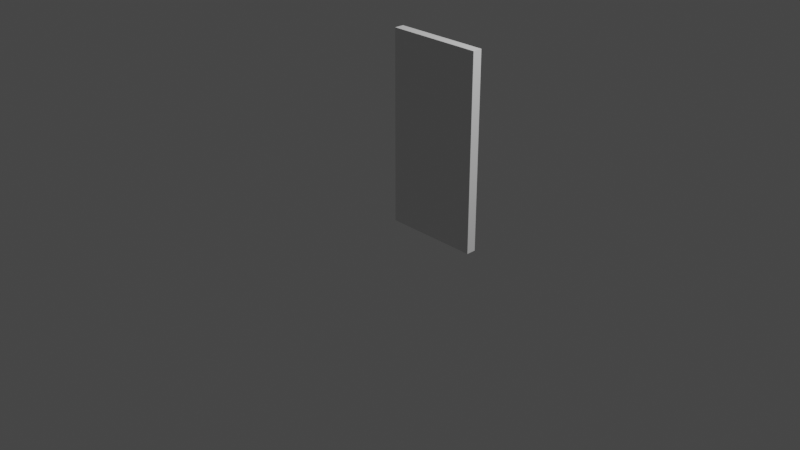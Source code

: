 # Source: Buildings.blend  (saved by Blender 3.4.6; exported with 4.5.12 LTS)
import bpy
from mathutils import Matrix  # noqa: F401  (used for matrix-valued properties, if any)

bpy.ops.wm.read_factory_settings(use_empty=True)
scene = bpy.context.scene
scene.name = 'Scene'

# ---- collections
col_collection = bpy.data.collections.new('Collection'); scene.collection.children.link(col_collection)

# ---- materials (node trees are filled in below, after node groups)
mat_material = bpy.data.materials.new('Material')
mat_material.alpha_threshold = 0.0
mat_material.use_transparent_shadow = False
mat_material.roughness = 0.5
mat_material.line_color = (0.0, 0.0, 0.0, 1.0)

# ---- material node trees
mat_material.use_nodes = True; mat_material.node_tree.nodes.clear()
_N = mat_material.node_tree.nodes; _L = mat_material.node_tree.links
n0 = _N.new('ShaderNodeOutputMaterial'); n0.name = 'Material Output'; n0.location = (300, 300)
n1 = _N.new('ShaderNodeBsdfPrincipled'); n1.name = 'Principled BSDF'; n1.location = (10, 300)
n1.distribution = 'GGX'
n1.subsurface_method = 'RANDOM_WALK_SKIN'
n1.inputs[3].default_value = 1.45
n1.inputs[27].default_value = (0.0, 0.0, 0.0, 1.0)
n1.inputs[28].default_value = 1.0
_L.new(n1.outputs[0], n0.inputs[0])
n0.is_active_output = True

# ---- world
world_world = bpy.data.worlds.new('World'); scene.world = world_world
world_world.use_nodes = True; world_world.node_tree.nodes.clear()
_N = world_world.node_tree.nodes; _L = world_world.node_tree.links
n0 = _N.new('ShaderNodeOutputWorld'); n0.name = 'World Output'; n0.location = (300, 300)
n1 = _N.new('ShaderNodeBackground'); n1.name = 'Background'; n1.location = (10, 300)
n1.inputs[0].default_value = (0.05088, 0.05088, 0.05088, 1.0)
_L.new(n1.outputs[0], n0.inputs[0])
n0.is_active_output = True
world_world.color = (0.05088, 0.05088, 0.05088)
world_world.use_sun_shadow = False
world_world.sun_shadow_jitter_overblur = 0.0

# ---- cameras
cam_camera = bpy.data.cameras.new('Camera')
cam_camera.clip_end = 100.0
cam_camera.ortho_scale = 7.314

# ---- lights
light_light = bpy.data.lights.new('Light', 'POINT')
light_light.transmission_factor = 0.0
light_light.energy = 1000.0
light_light.shadow_soft_size = 0.1
light_light.shadow_maximum_resolution = 0.006
light_light.use_absolute_resolution = True

# ---- meshes
me_cube = bpy.data.meshes.new('Cube')
me_cube.from_pydata([(1.0, 1.0, 1.0), (1.0, 1.0, -1.0), (1.0, -1.0, 1.0), (1.0, -1.0, -1.0), (-1.0, 1.0, 1.0), (-1.0, 1.0, -1.0), (-1.0, -1.0, 1.0), (-1.0, -1.0, -1.0)], [], [(0, 4, 6, 2), (3, 2, 6, 7), (7, 6, 4, 5), (5, 1, 3, 7), (1, 0, 2, 3), (5, 4, 0, 1)])
_uv = me_cube.uv_layers.new(name='UVMap')
_uv.uv.foreach_set('vector', [0.625, 0.5, 0.875, 0.5, 0.875, 0.75, 0.625, 0.75, 0.375, 0.75, 0.625, 0.75, 0.625, 1.0, 0.375, 1.0, 0.375, 0.0, 0.625, 0.0, 0.625, 0.25, 0.375, 0.25, 0.125, 0.5, 0.375, 0.5, 0.375, 0.75, 0.125, 0.75, 0.375, 0.5, 0.625, 0.5, 0.625, 0.75, 0.375, 0.75, 0.375, 0.25, 0.625, 0.25, 0.625, 0.5, 0.375, 0.5])
me_cube.materials.append(mat_material)
me_cube.use_mirror_vertex_groups = False
me_cube.update()

# ---- objects
ob_cube = bpy.data.objects.new('Cube', me_cube)
ob_light = bpy.data.objects.new('Light', light_light)
ob_camera = bpy.data.objects.new('Camera', cam_camera)

# ---- transforms, parenting, visibility, modifiers, constraints
ob_cube.location = (0.5, 0.0, 1.0)
ob_cube.scale = (0.5, 0.05, 1.0)
ob_cube.lock_rotations_4d = False
ob_cube.empty_display_type = 'ARROWS'
ob_cube.lineart.crease_threshold = 0.0
ob_light.location = (4.076, 1.005, 5.904)
ob_light.rotation_euler = (0.6503, 0.05522, 1.866)
ob_light.lock_rotations_4d = False
ob_light.empty_display_type = 'ARROWS'
ob_light.color = (0.0, 0.0, 0.0, 0.0)
ob_light.lineart.crease_threshold = 0.0
ob_camera.location = (7.359, -6.926, 4.958)
ob_camera.rotation_euler = (1.109, 0.0, 0.8149)
ob_camera.lock_rotations_4d = False
ob_camera.empty_display_type = 'ARROWS'
ob_camera.color = (0.0, 0.0, 0.0, 0.0)
ob_camera.display_type = 'WIRE'
ob_camera.lineart.crease_threshold = 0.0

# ---- collection membership
col_collection.objects.link(ob_cube)
col_collection.objects.link(ob_light)
col_collection.objects.link(ob_camera)

# ---- scene / render settings (as saved in the file)
scene.camera = ob_camera
scene.frame_start = 1; scene.frame_end = 250; scene.frame_set(1)
scene.render.engine = 'BLENDER_EEVEE_NEXT'
scene.cycles.sampling_pattern = 'TABULATED_SOBOL'
scene.cycles.use_light_tree = False
scene.view_settings.view_transform = 'Filmic'
bpy.context.view_layer.update()
